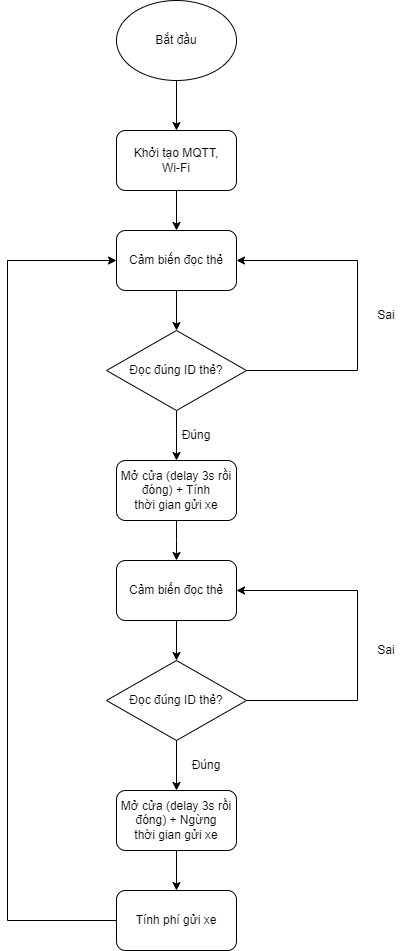

The diagram above was exported from draw.io. Its source (the exported page's mxGraphModel, read from the mxfile embedded in the PNG):
<mxGraphModel dx="1006" dy="1700" grid="1" gridSize="10" guides="1" tooltips="1" connect="1" arrows="1" fold="1" page="1" pageScale="1" pageWidth="827" pageHeight="1169" math="0" shadow="0">
  <root>
    <mxCell id="WIyWlLk6GJQsqaUBKTNV-0" />
    <mxCell id="WIyWlLk6GJQsqaUBKTNV-1" parent="WIyWlLk6GJQsqaUBKTNV-0" />
    <mxCell id="AAVowEKcwyh_V50FDdPc-4" style="edgeStyle=orthogonalEdgeStyle;rounded=0;orthogonalLoop=1;jettySize=auto;html=1;entryX=0.5;entryY=0;entryDx=0;entryDy=0;" edge="1" parent="WIyWlLk6GJQsqaUBKTNV-1" source="AAVowEKcwyh_V50FDdPc-1" target="AAVowEKcwyh_V50FDdPc-3">
      <mxGeometry relative="1" as="geometry" />
    </mxCell>
    <mxCell id="AAVowEKcwyh_V50FDdPc-1" value="Bắt đầu" style="ellipse;whiteSpace=wrap;html=1;" vertex="1" parent="WIyWlLk6GJQsqaUBKTNV-1">
      <mxGeometry x="160" y="-50" width="120" height="80" as="geometry" />
    </mxCell>
    <mxCell id="AAVowEKcwyh_V50FDdPc-8" style="edgeStyle=orthogonalEdgeStyle;rounded=0;orthogonalLoop=1;jettySize=auto;html=1;entryX=0.5;entryY=0;entryDx=0;entryDy=0;" edge="1" parent="WIyWlLk6GJQsqaUBKTNV-1" source="AAVowEKcwyh_V50FDdPc-3" target="AAVowEKcwyh_V50FDdPc-7">
      <mxGeometry relative="1" as="geometry" />
    </mxCell>
    <mxCell id="AAVowEKcwyh_V50FDdPc-3" value="Khởi tạo MQTT,&lt;div&gt;Wi-Fi&lt;/div&gt;" style="rounded=1;whiteSpace=wrap;html=1;" vertex="1" parent="WIyWlLk6GJQsqaUBKTNV-1">
      <mxGeometry x="160" y="80" width="120" height="60" as="geometry" />
    </mxCell>
    <mxCell id="AAVowEKcwyh_V50FDdPc-10" style="edgeStyle=orthogonalEdgeStyle;rounded=0;orthogonalLoop=1;jettySize=auto;html=1;entryX=0.5;entryY=0;entryDx=0;entryDy=0;" edge="1" parent="WIyWlLk6GJQsqaUBKTNV-1" source="AAVowEKcwyh_V50FDdPc-7" target="AAVowEKcwyh_V50FDdPc-9">
      <mxGeometry relative="1" as="geometry" />
    </mxCell>
    <mxCell id="AAVowEKcwyh_V50FDdPc-7" value="Cảm biến đọc thẻ" style="rounded=1;whiteSpace=wrap;html=1;" vertex="1" parent="WIyWlLk6GJQsqaUBKTNV-1">
      <mxGeometry x="160" y="180" width="120" height="60" as="geometry" />
    </mxCell>
    <mxCell id="AAVowEKcwyh_V50FDdPc-11" style="edgeStyle=orthogonalEdgeStyle;rounded=0;orthogonalLoop=1;jettySize=auto;html=1;entryX=1;entryY=0.5;entryDx=0;entryDy=0;" edge="1" parent="WIyWlLk6GJQsqaUBKTNV-1" source="AAVowEKcwyh_V50FDdPc-9" target="AAVowEKcwyh_V50FDdPc-7">
      <mxGeometry relative="1" as="geometry">
        <mxPoint x="350" y="220" as="targetPoint" />
        <Array as="points">
          <mxPoint x="401" y="320" />
          <mxPoint x="401" y="210" />
        </Array>
      </mxGeometry>
    </mxCell>
    <mxCell id="AAVowEKcwyh_V50FDdPc-14" style="edgeStyle=orthogonalEdgeStyle;rounded=0;orthogonalLoop=1;jettySize=auto;html=1;entryX=0.5;entryY=0;entryDx=0;entryDy=0;" edge="1" parent="WIyWlLk6GJQsqaUBKTNV-1" source="AAVowEKcwyh_V50FDdPc-9" target="AAVowEKcwyh_V50FDdPc-12">
      <mxGeometry relative="1" as="geometry" />
    </mxCell>
    <mxCell id="AAVowEKcwyh_V50FDdPc-9" value="Đọc đúng ID thẻ?" style="rhombus;whiteSpace=wrap;html=1;" vertex="1" parent="WIyWlLk6GJQsqaUBKTNV-1">
      <mxGeometry x="150" y="280" width="140" height="80" as="geometry" />
    </mxCell>
    <mxCell id="AAVowEKcwyh_V50FDdPc-16" value="" style="edgeStyle=orthogonalEdgeStyle;rounded=0;orthogonalLoop=1;jettySize=auto;html=1;" edge="1" parent="WIyWlLk6GJQsqaUBKTNV-1" source="AAVowEKcwyh_V50FDdPc-12">
      <mxGeometry relative="1" as="geometry">
        <mxPoint x="220" y="510" as="targetPoint" />
      </mxGeometry>
    </mxCell>
    <mxCell id="AAVowEKcwyh_V50FDdPc-12" value="Mở cửa (delay 3s rồi đóng) + Tính&lt;div&gt;thời gian gửi xe&lt;/div&gt;" style="rounded=1;whiteSpace=wrap;html=1;" vertex="1" parent="WIyWlLk6GJQsqaUBKTNV-1">
      <mxGeometry x="160" y="410" width="120" height="60" as="geometry" />
    </mxCell>
    <mxCell id="AAVowEKcwyh_V50FDdPc-21" style="edgeStyle=orthogonalEdgeStyle;rounded=0;orthogonalLoop=1;jettySize=auto;html=1;entryX=0.5;entryY=0;entryDx=0;entryDy=0;" edge="1" parent="WIyWlLk6GJQsqaUBKTNV-1" source="AAVowEKcwyh_V50FDdPc-22" target="AAVowEKcwyh_V50FDdPc-24">
      <mxGeometry relative="1" as="geometry" />
    </mxCell>
    <mxCell id="AAVowEKcwyh_V50FDdPc-22" value="Cảm biến đọc thẻ" style="rounded=1;whiteSpace=wrap;html=1;" vertex="1" parent="WIyWlLk6GJQsqaUBKTNV-1">
      <mxGeometry x="160" y="510" width="120" height="60" as="geometry" />
    </mxCell>
    <mxCell id="AAVowEKcwyh_V50FDdPc-23" style="edgeStyle=orthogonalEdgeStyle;rounded=0;orthogonalLoop=1;jettySize=auto;html=1;entryX=1;entryY=0.5;entryDx=0;entryDy=0;" edge="1" parent="WIyWlLk6GJQsqaUBKTNV-1" source="AAVowEKcwyh_V50FDdPc-24" target="AAVowEKcwyh_V50FDdPc-22">
      <mxGeometry relative="1" as="geometry">
        <mxPoint x="350" y="550" as="targetPoint" />
        <Array as="points">
          <mxPoint x="401" y="650" />
          <mxPoint x="401" y="540" />
        </Array>
      </mxGeometry>
    </mxCell>
    <mxCell id="AAVowEKcwyh_V50FDdPc-26" style="edgeStyle=orthogonalEdgeStyle;rounded=0;orthogonalLoop=1;jettySize=auto;html=1;entryX=0.5;entryY=0;entryDx=0;entryDy=0;" edge="1" parent="WIyWlLk6GJQsqaUBKTNV-1" source="AAVowEKcwyh_V50FDdPc-24" target="AAVowEKcwyh_V50FDdPc-25">
      <mxGeometry relative="1" as="geometry" />
    </mxCell>
    <mxCell id="AAVowEKcwyh_V50FDdPc-24" value="Đọc đúng ID thẻ?" style="rhombus;whiteSpace=wrap;html=1;" vertex="1" parent="WIyWlLk6GJQsqaUBKTNV-1">
      <mxGeometry x="150" y="610" width="140" height="80" as="geometry" />
    </mxCell>
    <mxCell id="AAVowEKcwyh_V50FDdPc-28" style="edgeStyle=orthogonalEdgeStyle;rounded=0;orthogonalLoop=1;jettySize=auto;html=1;entryX=0.5;entryY=0;entryDx=0;entryDy=0;" edge="1" parent="WIyWlLk6GJQsqaUBKTNV-1" source="AAVowEKcwyh_V50FDdPc-25" target="AAVowEKcwyh_V50FDdPc-27">
      <mxGeometry relative="1" as="geometry" />
    </mxCell>
    <mxCell id="AAVowEKcwyh_V50FDdPc-25" value="Mở cửa (delay 3s rồi đóng) + Ngừng&lt;div&gt;thời gian gửi xe&lt;/div&gt;" style="rounded=1;whiteSpace=wrap;html=1;" vertex="1" parent="WIyWlLk6GJQsqaUBKTNV-1">
      <mxGeometry x="160" y="740" width="120" height="60" as="geometry" />
    </mxCell>
    <mxCell id="AAVowEKcwyh_V50FDdPc-29" style="edgeStyle=orthogonalEdgeStyle;rounded=0;orthogonalLoop=1;jettySize=auto;html=1;entryX=0;entryY=0.5;entryDx=0;entryDy=0;" edge="1" parent="WIyWlLk6GJQsqaUBKTNV-1" source="AAVowEKcwyh_V50FDdPc-27" target="AAVowEKcwyh_V50FDdPc-7">
      <mxGeometry relative="1" as="geometry">
        <mxPoint x="50" y="210" as="targetPoint" />
        <Array as="points">
          <mxPoint x="51" y="870" />
          <mxPoint x="51" y="210" />
        </Array>
      </mxGeometry>
    </mxCell>
    <mxCell id="AAVowEKcwyh_V50FDdPc-27" value="Tính phí gửi xe" style="rounded=1;whiteSpace=wrap;html=1;" vertex="1" parent="WIyWlLk6GJQsqaUBKTNV-1">
      <mxGeometry x="160" y="840" width="120" height="60" as="geometry" />
    </mxCell>
    <mxCell id="AAVowEKcwyh_V50FDdPc-30" value="Đúng" style="text;html=1;align=center;verticalAlign=middle;whiteSpace=wrap;rounded=0;" vertex="1" parent="WIyWlLk6GJQsqaUBKTNV-1">
      <mxGeometry x="210" y="370" width="60" height="30" as="geometry" />
    </mxCell>
    <mxCell id="AAVowEKcwyh_V50FDdPc-32" value="Đúng" style="text;html=1;align=center;verticalAlign=middle;whiteSpace=wrap;rounded=0;" vertex="1" parent="WIyWlLk6GJQsqaUBKTNV-1">
      <mxGeometry x="220" y="700" width="60" height="30" as="geometry" />
    </mxCell>
    <mxCell id="AAVowEKcwyh_V50FDdPc-33" value="Sai" style="text;html=1;align=center;verticalAlign=middle;whiteSpace=wrap;rounded=0;" vertex="1" parent="WIyWlLk6GJQsqaUBKTNV-1">
      <mxGeometry x="400" y="250" width="60" height="30" as="geometry" />
    </mxCell>
    <mxCell id="AAVowEKcwyh_V50FDdPc-34" value="Sai" style="text;html=1;align=center;verticalAlign=middle;whiteSpace=wrap;rounded=0;" vertex="1" parent="WIyWlLk6GJQsqaUBKTNV-1">
      <mxGeometry x="400" y="585" width="60" height="30" as="geometry" />
    </mxCell>
  </root>
</mxGraphModel>